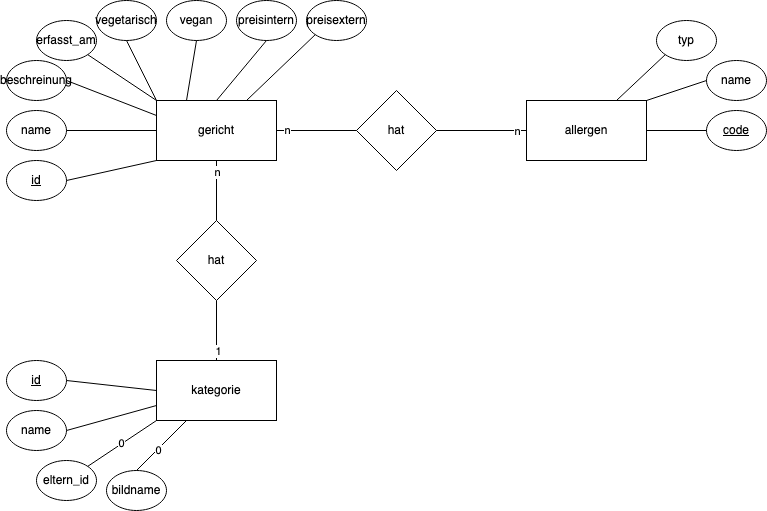

The diagram above was exported from draw.io. Its source (the exported page's mxGraphModel, read from the mxfile embedded in the PNG):
<mxGraphModel dx="954" dy="589" grid="1" gridSize="10" guides="1" tooltips="1" connect="1" arrows="1" fold="1" page="1" pageScale="1" pageWidth="827" pageHeight="1169" math="0" shadow="0">
  <root>
    <mxCell id="0" />
    <mxCell id="1" parent="0" />
    <mxCell id="H6WKYOvfW-DB3sWHxQkn-1" value="gericht" style="rounded=0;whiteSpace=wrap;html=1;" parent="1" vertex="1">
      <mxGeometry x="190" y="200" width="120" height="60" as="geometry" />
    </mxCell>
    <mxCell id="H6WKYOvfW-DB3sWHxQkn-2" value="&lt;u&gt;id&lt;/u&gt;" style="ellipse;whiteSpace=wrap;html=1;" parent="1" vertex="1">
      <mxGeometry x="40" y="260" width="60" height="40" as="geometry" />
    </mxCell>
    <mxCell id="H6WKYOvfW-DB3sWHxQkn-3" value="name" style="ellipse;whiteSpace=wrap;html=1;" parent="1" vertex="1">
      <mxGeometry x="40" y="210" width="60" height="40" as="geometry" />
    </mxCell>
    <mxCell id="H6WKYOvfW-DB3sWHxQkn-4" value="beschreinung" style="ellipse;whiteSpace=wrap;html=1;" parent="1" vertex="1">
      <mxGeometry x="40" y="160" width="60" height="40" as="geometry" />
    </mxCell>
    <mxCell id="H6WKYOvfW-DB3sWHxQkn-5" value="erfasst_am" style="ellipse;whiteSpace=wrap;html=1;" parent="1" vertex="1">
      <mxGeometry x="70" y="120" width="60" height="40" as="geometry" />
    </mxCell>
    <mxCell id="H6WKYOvfW-DB3sWHxQkn-6" value="vegetarisch" style="ellipse;whiteSpace=wrap;html=1;" parent="1" vertex="1">
      <mxGeometry x="130" y="100" width="60" height="40" as="geometry" />
    </mxCell>
    <mxCell id="H6WKYOvfW-DB3sWHxQkn-7" value="vegan" style="ellipse;whiteSpace=wrap;html=1;" parent="1" vertex="1">
      <mxGeometry x="200" y="100" width="60" height="40" as="geometry" />
    </mxCell>
    <mxCell id="H6WKYOvfW-DB3sWHxQkn-8" value="preisintern" style="ellipse;whiteSpace=wrap;html=1;" parent="1" vertex="1">
      <mxGeometry x="270" y="100" width="60" height="40" as="geometry" />
    </mxCell>
    <mxCell id="H6WKYOvfW-DB3sWHxQkn-9" value="preisextern" style="ellipse;whiteSpace=wrap;html=1;" parent="1" vertex="1">
      <mxGeometry x="340" y="100" width="60" height="40" as="geometry" />
    </mxCell>
    <mxCell id="H6WKYOvfW-DB3sWHxQkn-10" value="" style="endArrow=none;html=1;rounded=0;entryX=0;entryY=1;entryDx=0;entryDy=0;" parent="1" target="H6WKYOvfW-DB3sWHxQkn-1" edge="1">
      <mxGeometry width="50" height="50" relative="1" as="geometry">
        <mxPoint x="100" y="280" as="sourcePoint" />
        <mxPoint x="150" y="230" as="targetPoint" />
      </mxGeometry>
    </mxCell>
    <mxCell id="H6WKYOvfW-DB3sWHxQkn-12" value="" style="endArrow=none;html=1;rounded=0;exitX=0.5;exitY=1;exitDx=0;exitDy=0;entryX=0;entryY=0;entryDx=0;entryDy=0;" parent="1" source="H6WKYOvfW-DB3sWHxQkn-6" target="H6WKYOvfW-DB3sWHxQkn-1" edge="1">
      <mxGeometry width="50" height="50" relative="1" as="geometry">
        <mxPoint x="190" y="330" as="sourcePoint" />
        <mxPoint x="240" y="280" as="targetPoint" />
      </mxGeometry>
    </mxCell>
    <mxCell id="H6WKYOvfW-DB3sWHxQkn-13" value="" style="endArrow=none;html=1;rounded=0;exitX=1;exitY=1;exitDx=0;exitDy=0;entryX=0;entryY=0;entryDx=0;entryDy=0;" parent="1" source="H6WKYOvfW-DB3sWHxQkn-5" target="H6WKYOvfW-DB3sWHxQkn-1" edge="1">
      <mxGeometry width="50" height="50" relative="1" as="geometry">
        <mxPoint x="190" y="330" as="sourcePoint" />
        <mxPoint x="240" y="280" as="targetPoint" />
      </mxGeometry>
    </mxCell>
    <mxCell id="H6WKYOvfW-DB3sWHxQkn-14" value="" style="endArrow=none;html=1;rounded=0;exitX=1;exitY=0.5;exitDx=0;exitDy=0;entryX=0;entryY=0.25;entryDx=0;entryDy=0;" parent="1" source="H6WKYOvfW-DB3sWHxQkn-4" target="H6WKYOvfW-DB3sWHxQkn-1" edge="1">
      <mxGeometry width="50" height="50" relative="1" as="geometry">
        <mxPoint x="190" y="330" as="sourcePoint" />
        <mxPoint x="240" y="280" as="targetPoint" />
      </mxGeometry>
    </mxCell>
    <mxCell id="H6WKYOvfW-DB3sWHxQkn-15" value="" style="endArrow=none;html=1;rounded=0;exitX=1;exitY=0.5;exitDx=0;exitDy=0;entryX=0;entryY=0.5;entryDx=0;entryDy=0;" parent="1" source="H6WKYOvfW-DB3sWHxQkn-3" target="H6WKYOvfW-DB3sWHxQkn-1" edge="1">
      <mxGeometry width="50" height="50" relative="1" as="geometry">
        <mxPoint x="190" y="330" as="sourcePoint" />
        <mxPoint x="240" y="280" as="targetPoint" />
      </mxGeometry>
    </mxCell>
    <mxCell id="H6WKYOvfW-DB3sWHxQkn-16" value="" style="endArrow=none;html=1;rounded=0;entryX=0.5;entryY=1;entryDx=0;entryDy=0;exitX=0.25;exitY=0;exitDx=0;exitDy=0;" parent="1" source="H6WKYOvfW-DB3sWHxQkn-1" target="H6WKYOvfW-DB3sWHxQkn-7" edge="1">
      <mxGeometry width="50" height="50" relative="1" as="geometry">
        <mxPoint x="190" y="330" as="sourcePoint" />
        <mxPoint x="240" y="280" as="targetPoint" />
      </mxGeometry>
    </mxCell>
    <mxCell id="H6WKYOvfW-DB3sWHxQkn-17" value="" style="endArrow=none;html=1;rounded=0;entryX=0.5;entryY=1;entryDx=0;entryDy=0;exitX=0.5;exitY=0;exitDx=0;exitDy=0;" parent="1" source="H6WKYOvfW-DB3sWHxQkn-1" target="H6WKYOvfW-DB3sWHxQkn-8" edge="1">
      <mxGeometry width="50" height="50" relative="1" as="geometry">
        <mxPoint x="190" y="330" as="sourcePoint" />
        <mxPoint x="240" y="280" as="targetPoint" />
      </mxGeometry>
    </mxCell>
    <mxCell id="H6WKYOvfW-DB3sWHxQkn-18" value="" style="endArrow=none;html=1;rounded=0;entryX=0;entryY=1;entryDx=0;entryDy=0;exitX=0.75;exitY=0;exitDx=0;exitDy=0;" parent="1" source="H6WKYOvfW-DB3sWHxQkn-1" target="H6WKYOvfW-DB3sWHxQkn-9" edge="1">
      <mxGeometry width="50" height="50" relative="1" as="geometry">
        <mxPoint x="190" y="330" as="sourcePoint" />
        <mxPoint x="240" y="280" as="targetPoint" />
      </mxGeometry>
    </mxCell>
    <mxCell id="H6WKYOvfW-DB3sWHxQkn-19" value="allergen" style="rounded=0;whiteSpace=wrap;html=1;" parent="1" vertex="1">
      <mxGeometry x="560" y="200" width="120" height="60" as="geometry" />
    </mxCell>
    <mxCell id="H6WKYOvfW-DB3sWHxQkn-20" value="typ" style="ellipse;whiteSpace=wrap;html=1;" parent="1" vertex="1">
      <mxGeometry x="690" y="120" width="60" height="40" as="geometry" />
    </mxCell>
    <mxCell id="H6WKYOvfW-DB3sWHxQkn-21" value="name" style="ellipse;whiteSpace=wrap;html=1;" parent="1" vertex="1">
      <mxGeometry x="740" y="160" width="60" height="40" as="geometry" />
    </mxCell>
    <mxCell id="H6WKYOvfW-DB3sWHxQkn-22" value="&lt;u&gt;code&lt;/u&gt;" style="ellipse;whiteSpace=wrap;html=1;" parent="1" vertex="1">
      <mxGeometry x="740" y="210" width="60" height="40" as="geometry" />
    </mxCell>
    <mxCell id="H6WKYOvfW-DB3sWHxQkn-23" value="" style="endArrow=none;html=1;rounded=0;entryX=0;entryY=1;entryDx=0;entryDy=0;exitX=0.75;exitY=0;exitDx=0;exitDy=0;" parent="1" source="H6WKYOvfW-DB3sWHxQkn-19" target="H6WKYOvfW-DB3sWHxQkn-20" edge="1">
      <mxGeometry width="50" height="50" relative="1" as="geometry">
        <mxPoint x="490" y="390" as="sourcePoint" />
        <mxPoint x="540" y="340" as="targetPoint" />
      </mxGeometry>
    </mxCell>
    <mxCell id="H6WKYOvfW-DB3sWHxQkn-24" value="" style="endArrow=none;html=1;rounded=0;exitX=0;exitY=0.5;exitDx=0;exitDy=0;entryX=1;entryY=0;entryDx=0;entryDy=0;" parent="1" source="H6WKYOvfW-DB3sWHxQkn-21" target="H6WKYOvfW-DB3sWHxQkn-19" edge="1">
      <mxGeometry width="50" height="50" relative="1" as="geometry">
        <mxPoint x="490" y="390" as="sourcePoint" />
        <mxPoint x="540" y="340" as="targetPoint" />
      </mxGeometry>
    </mxCell>
    <mxCell id="H6WKYOvfW-DB3sWHxQkn-25" value="" style="endArrow=none;html=1;rounded=0;exitX=0;exitY=0.5;exitDx=0;exitDy=0;entryX=1;entryY=0.5;entryDx=0;entryDy=0;" parent="1" source="H6WKYOvfW-DB3sWHxQkn-22" target="H6WKYOvfW-DB3sWHxQkn-19" edge="1">
      <mxGeometry width="50" height="50" relative="1" as="geometry">
        <mxPoint x="490" y="390" as="sourcePoint" />
        <mxPoint x="540" y="340" as="targetPoint" />
      </mxGeometry>
    </mxCell>
    <mxCell id="H6WKYOvfW-DB3sWHxQkn-26" value="kategorie" style="rounded=0;whiteSpace=wrap;html=1;" parent="1" vertex="1">
      <mxGeometry x="190" y="460" width="120" height="60" as="geometry" />
    </mxCell>
    <mxCell id="H6WKYOvfW-DB3sWHxQkn-27" value="&lt;u&gt;id&lt;/u&gt;" style="ellipse;whiteSpace=wrap;html=1;" parent="1" vertex="1">
      <mxGeometry x="40" y="460" width="60" height="40" as="geometry" />
    </mxCell>
    <mxCell id="H6WKYOvfW-DB3sWHxQkn-28" value="bildname" style="ellipse;whiteSpace=wrap;html=1;" parent="1" vertex="1">
      <mxGeometry x="140" y="570" width="60" height="40" as="geometry" />
    </mxCell>
    <mxCell id="H6WKYOvfW-DB3sWHxQkn-29" value="eltern_id" style="ellipse;whiteSpace=wrap;html=1;" parent="1" vertex="1">
      <mxGeometry x="70" y="560" width="60" height="40" as="geometry" />
    </mxCell>
    <mxCell id="H6WKYOvfW-DB3sWHxQkn-30" value="name" style="ellipse;whiteSpace=wrap;html=1;" parent="1" vertex="1">
      <mxGeometry x="40" y="510" width="60" height="40" as="geometry" />
    </mxCell>
    <mxCell id="H6WKYOvfW-DB3sWHxQkn-32" value="" style="endArrow=none;html=1;rounded=0;exitX=0.5;exitY=0;exitDx=0;exitDy=0;entryX=0.25;entryY=1;entryDx=0;entryDy=0;" parent="1" source="H6WKYOvfW-DB3sWHxQkn-28" target="H6WKYOvfW-DB3sWHxQkn-26" edge="1">
      <mxGeometry width="50" height="50" relative="1" as="geometry">
        <mxPoint x="490" y="480" as="sourcePoint" />
        <mxPoint x="540" y="430" as="targetPoint" />
      </mxGeometry>
    </mxCell>
    <mxCell id="H6WKYOvfW-DB3sWHxQkn-47" value="0" style="edgeLabel;html=1;align=center;verticalAlign=middle;resizable=0;points=[];" parent="H6WKYOvfW-DB3sWHxQkn-32" vertex="1" connectable="0">
      <mxGeometry x="-0.142" y="-1" relative="1" as="geometry">
        <mxPoint as="offset" />
      </mxGeometry>
    </mxCell>
    <mxCell id="H6WKYOvfW-DB3sWHxQkn-33" value="0" style="endArrow=none;html=1;rounded=0;exitX=1;exitY=0;exitDx=0;exitDy=0;entryX=0;entryY=1;entryDx=0;entryDy=0;" parent="1" source="H6WKYOvfW-DB3sWHxQkn-29" target="H6WKYOvfW-DB3sWHxQkn-26" edge="1">
      <mxGeometry width="50" height="50" relative="1" as="geometry">
        <mxPoint x="490" y="480" as="sourcePoint" />
        <mxPoint x="540" y="430" as="targetPoint" />
      </mxGeometry>
    </mxCell>
    <mxCell id="H6WKYOvfW-DB3sWHxQkn-34" value="" style="endArrow=none;html=1;rounded=0;exitX=1;exitY=0.5;exitDx=0;exitDy=0;entryX=0;entryY=0.75;entryDx=0;entryDy=0;" parent="1" source="H6WKYOvfW-DB3sWHxQkn-30" target="H6WKYOvfW-DB3sWHxQkn-26" edge="1">
      <mxGeometry width="50" height="50" relative="1" as="geometry">
        <mxPoint x="490" y="480" as="sourcePoint" />
        <mxPoint x="540" y="430" as="targetPoint" />
      </mxGeometry>
    </mxCell>
    <mxCell id="H6WKYOvfW-DB3sWHxQkn-35" value="" style="endArrow=none;html=1;rounded=0;exitX=1;exitY=0.5;exitDx=0;exitDy=0;entryX=0;entryY=0.5;entryDx=0;entryDy=0;" parent="1" source="H6WKYOvfW-DB3sWHxQkn-27" target="H6WKYOvfW-DB3sWHxQkn-26" edge="1">
      <mxGeometry width="50" height="50" relative="1" as="geometry">
        <mxPoint x="490" y="480" as="sourcePoint" />
        <mxPoint x="540" y="430" as="targetPoint" />
      </mxGeometry>
    </mxCell>
    <mxCell id="H6WKYOvfW-DB3sWHxQkn-36" value="hat" style="rhombus;whiteSpace=wrap;html=1;" parent="1" vertex="1">
      <mxGeometry x="390" y="190" width="80" height="80" as="geometry" />
    </mxCell>
    <mxCell id="H6WKYOvfW-DB3sWHxQkn-38" value="" style="endArrow=none;html=1;rounded=0;exitX=1;exitY=0.5;exitDx=0;exitDy=0;entryX=0;entryY=0.5;entryDx=0;entryDy=0;" parent="1" source="H6WKYOvfW-DB3sWHxQkn-1" target="H6WKYOvfW-DB3sWHxQkn-36" edge="1">
      <mxGeometry width="50" height="50" relative="1" as="geometry">
        <mxPoint x="490" y="420" as="sourcePoint" />
        <mxPoint x="540" y="370" as="targetPoint" />
      </mxGeometry>
    </mxCell>
    <mxCell id="H6WKYOvfW-DB3sWHxQkn-40" value="n" style="edgeLabel;html=1;align=center;verticalAlign=middle;resizable=0;points=[];" parent="H6WKYOvfW-DB3sWHxQkn-38" vertex="1" connectable="0">
      <mxGeometry x="-0.3915" y="1" relative="1" as="geometry">
        <mxPoint x="-14" as="offset" />
      </mxGeometry>
    </mxCell>
    <mxCell id="H6WKYOvfW-DB3sWHxQkn-39" value="" style="endArrow=none;html=1;rounded=0;exitX=1;exitY=0.5;exitDx=0;exitDy=0;entryX=0;entryY=0.5;entryDx=0;entryDy=0;" parent="1" source="H6WKYOvfW-DB3sWHxQkn-36" target="H6WKYOvfW-DB3sWHxQkn-19" edge="1">
      <mxGeometry width="50" height="50" relative="1" as="geometry">
        <mxPoint x="490" y="420" as="sourcePoint" />
        <mxPoint x="540" y="370" as="targetPoint" />
      </mxGeometry>
    </mxCell>
    <mxCell id="H6WKYOvfW-DB3sWHxQkn-41" value="n" style="edgeLabel;html=1;align=center;verticalAlign=middle;resizable=0;points=[];" parent="H6WKYOvfW-DB3sWHxQkn-39" vertex="1" connectable="0">
      <mxGeometry x="0.3106" y="1" relative="1" as="geometry">
        <mxPoint x="21" y="1" as="offset" />
      </mxGeometry>
    </mxCell>
    <mxCell id="H6WKYOvfW-DB3sWHxQkn-42" value="hat" style="rhombus;whiteSpace=wrap;html=1;" parent="1" vertex="1">
      <mxGeometry x="210" y="320" width="80" height="80" as="geometry" />
    </mxCell>
    <mxCell id="H6WKYOvfW-DB3sWHxQkn-43" value="" style="endArrow=none;html=1;rounded=0;exitX=0.5;exitY=1;exitDx=0;exitDy=0;" parent="1" source="H6WKYOvfW-DB3sWHxQkn-42" target="H6WKYOvfW-DB3sWHxQkn-26" edge="1">
      <mxGeometry width="50" height="50" relative="1" as="geometry">
        <mxPoint x="490" y="460" as="sourcePoint" />
        <mxPoint x="540" y="410" as="targetPoint" />
      </mxGeometry>
    </mxCell>
    <mxCell id="H6WKYOvfW-DB3sWHxQkn-46" value="1" style="edgeLabel;html=1;align=center;verticalAlign=middle;resizable=0;points=[];" parent="H6WKYOvfW-DB3sWHxQkn-43" vertex="1" connectable="0">
      <mxGeometry x="0.6821" y="1" relative="1" as="geometry">
        <mxPoint as="offset" />
      </mxGeometry>
    </mxCell>
    <mxCell id="H6WKYOvfW-DB3sWHxQkn-44" value="" style="endArrow=none;html=1;rounded=0;exitX=0.5;exitY=1;exitDx=0;exitDy=0;entryX=0.5;entryY=0;entryDx=0;entryDy=0;" parent="1" source="H6WKYOvfW-DB3sWHxQkn-1" target="H6WKYOvfW-DB3sWHxQkn-42" edge="1">
      <mxGeometry width="50" height="50" relative="1" as="geometry">
        <mxPoint x="490" y="460" as="sourcePoint" />
        <mxPoint x="540" y="410" as="targetPoint" />
      </mxGeometry>
    </mxCell>
    <mxCell id="H6WKYOvfW-DB3sWHxQkn-45" value="n" style="edgeLabel;html=1;align=center;verticalAlign=middle;resizable=0;points=[];" parent="H6WKYOvfW-DB3sWHxQkn-44" vertex="1" connectable="0">
      <mxGeometry x="-0.2447" relative="1" as="geometry">
        <mxPoint y="-12" as="offset" />
      </mxGeometry>
    </mxCell>
  </root>
</mxGraphModel>